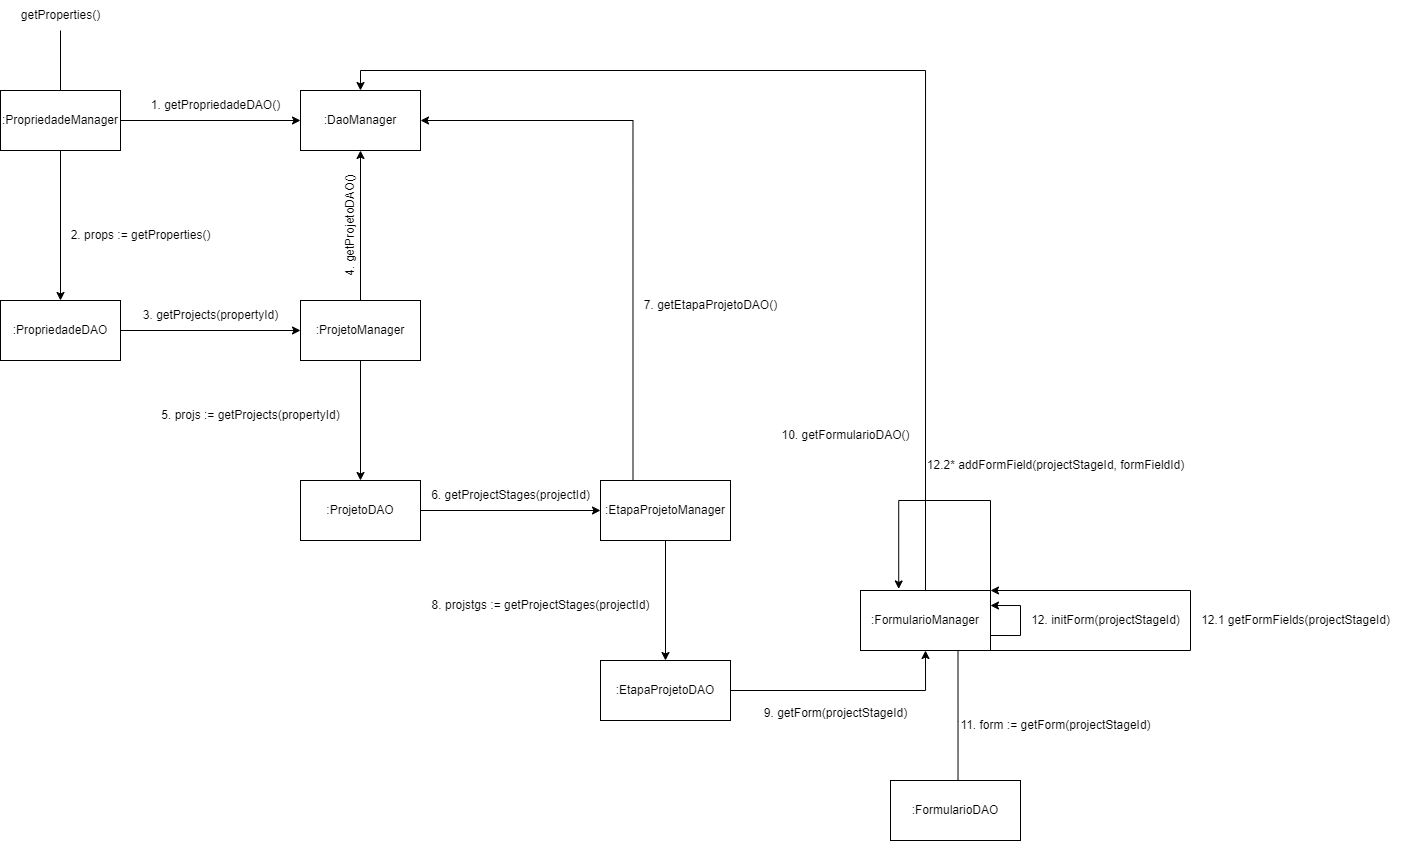

The diagram above was exported from draw.io. Its source (the exported page's mxGraphModel, read from the mxfile embedded in the PNG):
<mxGraphModel dx="948" dy="514" grid="1" gridSize="10" guides="1" tooltips="1" connect="1" arrows="1" fold="1" page="1" pageScale="1" pageWidth="850" pageHeight="1100" math="0" shadow="0">
  <root>
    <mxCell id="0" />
    <mxCell id="1" parent="0" />
    <mxCell id="awyPaQthuCvUyQTzf5ff-2" style="edgeStyle=orthogonalEdgeStyle;rounded=0;orthogonalLoop=1;jettySize=auto;html=1;endArrow=none;endFill=0;" edge="1" parent="1" source="awyPaQthuCvUyQTzf5ff-1">
      <mxGeometry relative="1" as="geometry">
        <mxPoint x="160" y="160" as="targetPoint" />
      </mxGeometry>
    </mxCell>
    <mxCell id="awyPaQthuCvUyQTzf5ff-5" style="edgeStyle=orthogonalEdgeStyle;rounded=0;orthogonalLoop=1;jettySize=auto;html=1;exitX=1;exitY=0.5;exitDx=0;exitDy=0;entryX=0;entryY=0.5;entryDx=0;entryDy=0;" edge="1" parent="1" source="awyPaQthuCvUyQTzf5ff-1" target="awyPaQthuCvUyQTzf5ff-4">
      <mxGeometry relative="1" as="geometry">
        <mxPoint x="380" y="250" as="targetPoint" />
      </mxGeometry>
    </mxCell>
    <mxCell id="awyPaQthuCvUyQTzf5ff-10" style="edgeStyle=orthogonalEdgeStyle;rounded=0;orthogonalLoop=1;jettySize=auto;html=1;exitX=0.5;exitY=1;exitDx=0;exitDy=0;" edge="1" parent="1" source="awyPaQthuCvUyQTzf5ff-1" target="awyPaQthuCvUyQTzf5ff-9">
      <mxGeometry relative="1" as="geometry" />
    </mxCell>
    <mxCell id="awyPaQthuCvUyQTzf5ff-1" value=":PropriedadeManager" style="rounded=0;whiteSpace=wrap;html=1;" vertex="1" parent="1">
      <mxGeometry x="100" y="220" width="120" height="60" as="geometry" />
    </mxCell>
    <mxCell id="awyPaQthuCvUyQTzf5ff-3" value="getProperties()" style="text;html=1;align=center;verticalAlign=middle;resizable=0;points=[];autosize=1;strokeColor=none;fillColor=none;" vertex="1" parent="1">
      <mxGeometry x="110" y="130" width="100" height="30" as="geometry" />
    </mxCell>
    <mxCell id="awyPaQthuCvUyQTzf5ff-4" value=":DaoManager" style="rounded=0;whiteSpace=wrap;html=1;" vertex="1" parent="1">
      <mxGeometry x="400" y="220" width="120" height="60" as="geometry" />
    </mxCell>
    <mxCell id="awyPaQthuCvUyQTzf5ff-6" value="1. getPropriedadeDAO()" style="text;html=1;align=center;verticalAlign=middle;resizable=0;points=[];autosize=1;strokeColor=none;fillColor=none;" vertex="1" parent="1">
      <mxGeometry x="240" y="220" width="150" height="30" as="geometry" />
    </mxCell>
    <mxCell id="awyPaQthuCvUyQTzf5ff-13" style="edgeStyle=orthogonalEdgeStyle;rounded=0;orthogonalLoop=1;jettySize=auto;html=1;exitX=1;exitY=0.5;exitDx=0;exitDy=0;" edge="1" parent="1" source="awyPaQthuCvUyQTzf5ff-9" target="awyPaQthuCvUyQTzf5ff-12">
      <mxGeometry relative="1" as="geometry" />
    </mxCell>
    <mxCell id="awyPaQthuCvUyQTzf5ff-9" value=":PropriedadeDAO" style="rounded=0;whiteSpace=wrap;html=1;" vertex="1" parent="1">
      <mxGeometry x="100" y="430" width="120" height="60" as="geometry" />
    </mxCell>
    <mxCell id="awyPaQthuCvUyQTzf5ff-11" value="2. props := getProperties()" style="text;html=1;align=center;verticalAlign=middle;resizable=0;points=[];autosize=1;strokeColor=none;fillColor=none;" vertex="1" parent="1">
      <mxGeometry x="160" y="350" width="160" height="30" as="geometry" />
    </mxCell>
    <mxCell id="awyPaQthuCvUyQTzf5ff-15" style="edgeStyle=orthogonalEdgeStyle;rounded=0;orthogonalLoop=1;jettySize=auto;html=1;exitX=0.5;exitY=0;exitDx=0;exitDy=0;entryX=0.5;entryY=1;entryDx=0;entryDy=0;" edge="1" parent="1" source="awyPaQthuCvUyQTzf5ff-12" target="awyPaQthuCvUyQTzf5ff-4">
      <mxGeometry relative="1" as="geometry" />
    </mxCell>
    <mxCell id="awyPaQthuCvUyQTzf5ff-20" style="edgeStyle=orthogonalEdgeStyle;rounded=0;orthogonalLoop=1;jettySize=auto;html=1;exitX=0.5;exitY=1;exitDx=0;exitDy=0;" edge="1" parent="1" source="awyPaQthuCvUyQTzf5ff-12" target="awyPaQthuCvUyQTzf5ff-19">
      <mxGeometry relative="1" as="geometry" />
    </mxCell>
    <mxCell id="awyPaQthuCvUyQTzf5ff-12" value=":ProjetoManager" style="rounded=0;whiteSpace=wrap;html=1;" vertex="1" parent="1">
      <mxGeometry x="400" y="430" width="120" height="60" as="geometry" />
    </mxCell>
    <mxCell id="awyPaQthuCvUyQTzf5ff-14" value="3. getProjects(propertyId)" style="text;html=1;align=center;verticalAlign=middle;resizable=0;points=[];autosize=1;strokeColor=none;fillColor=none;" vertex="1" parent="1">
      <mxGeometry x="230" y="430" width="160" height="30" as="geometry" />
    </mxCell>
    <mxCell id="awyPaQthuCvUyQTzf5ff-16" value="4. getProjetoDAO()" style="text;html=1;align=center;verticalAlign=middle;resizable=0;points=[];autosize=1;strokeColor=none;fillColor=none;rotation=-90;" vertex="1" parent="1">
      <mxGeometry x="385" y="340" width="130" height="30" as="geometry" />
    </mxCell>
    <mxCell id="awyPaQthuCvUyQTzf5ff-23" style="edgeStyle=orthogonalEdgeStyle;rounded=0;orthogonalLoop=1;jettySize=auto;html=1;exitX=1;exitY=0.5;exitDx=0;exitDy=0;entryX=0;entryY=0.5;entryDx=0;entryDy=0;" edge="1" parent="1" source="awyPaQthuCvUyQTzf5ff-19" target="awyPaQthuCvUyQTzf5ff-22">
      <mxGeometry relative="1" as="geometry" />
    </mxCell>
    <mxCell id="awyPaQthuCvUyQTzf5ff-19" value=":ProjetoDAO" style="rounded=0;whiteSpace=wrap;html=1;" vertex="1" parent="1">
      <mxGeometry x="400" y="610" width="120" height="60" as="geometry" />
    </mxCell>
    <mxCell id="awyPaQthuCvUyQTzf5ff-21" value="5. projs := getProjects(propertyId)" style="text;html=1;align=center;verticalAlign=middle;resizable=0;points=[];autosize=1;strokeColor=none;fillColor=none;" vertex="1" parent="1">
      <mxGeometry x="250" y="530" width="200" height="30" as="geometry" />
    </mxCell>
    <mxCell id="awyPaQthuCvUyQTzf5ff-25" style="edgeStyle=orthogonalEdgeStyle;rounded=0;orthogonalLoop=1;jettySize=auto;html=1;exitX=0.25;exitY=0;exitDx=0;exitDy=0;entryX=1;entryY=0.5;entryDx=0;entryDy=0;" edge="1" parent="1" source="awyPaQthuCvUyQTzf5ff-22" target="awyPaQthuCvUyQTzf5ff-4">
      <mxGeometry relative="1" as="geometry">
        <mxPoint x="732.5" y="240.0000000000001" as="targetPoint" />
      </mxGeometry>
    </mxCell>
    <mxCell id="awyPaQthuCvUyQTzf5ff-29" style="edgeStyle=orthogonalEdgeStyle;rounded=0;orthogonalLoop=1;jettySize=auto;html=1;exitX=0.5;exitY=1;exitDx=0;exitDy=0;entryX=0.5;entryY=0;entryDx=0;entryDy=0;" edge="1" parent="1" source="awyPaQthuCvUyQTzf5ff-22" target="awyPaQthuCvUyQTzf5ff-30">
      <mxGeometry relative="1" as="geometry">
        <mxPoint x="765" y="760" as="targetPoint" />
      </mxGeometry>
    </mxCell>
    <mxCell id="awyPaQthuCvUyQTzf5ff-22" value=":EtapaProjetoManager" style="rounded=0;whiteSpace=wrap;html=1;" vertex="1" parent="1">
      <mxGeometry x="700" y="610" width="130" height="60" as="geometry" />
    </mxCell>
    <mxCell id="awyPaQthuCvUyQTzf5ff-24" value="6. getProjectStages(projectId)" style="text;html=1;align=center;verticalAlign=middle;resizable=0;points=[];autosize=1;strokeColor=none;fillColor=none;" vertex="1" parent="1">
      <mxGeometry x="520" y="610" width="180" height="30" as="geometry" />
    </mxCell>
    <mxCell id="awyPaQthuCvUyQTzf5ff-26" value="7. getEtapaProjetoDAO()" style="text;html=1;align=center;verticalAlign=middle;resizable=0;points=[];autosize=1;strokeColor=none;fillColor=none;" vertex="1" parent="1">
      <mxGeometry x="730" y="420" width="160" height="30" as="geometry" />
    </mxCell>
    <mxCell id="awyPaQthuCvUyQTzf5ff-34" style="edgeStyle=orthogonalEdgeStyle;rounded=0;orthogonalLoop=1;jettySize=auto;html=1;exitX=1;exitY=0.5;exitDx=0;exitDy=0;entryX=0.5;entryY=1;entryDx=0;entryDy=0;" edge="1" parent="1" source="awyPaQthuCvUyQTzf5ff-30" target="awyPaQthuCvUyQTzf5ff-33">
      <mxGeometry relative="1" as="geometry">
        <mxPoint x="1033" y="800" as="targetPoint" />
      </mxGeometry>
    </mxCell>
    <mxCell id="awyPaQthuCvUyQTzf5ff-30" value=":EtapaProjetoDAO" style="rounded=0;whiteSpace=wrap;html=1;" vertex="1" parent="1">
      <mxGeometry x="700" y="790" width="130" height="60" as="geometry" />
    </mxCell>
    <mxCell id="awyPaQthuCvUyQTzf5ff-32" value="8. projstgs := getProjectStages(projectId)" style="text;html=1;align=center;verticalAlign=middle;resizable=0;points=[];autosize=1;strokeColor=none;fillColor=none;" vertex="1" parent="1">
      <mxGeometry x="520" y="720" width="240" height="30" as="geometry" />
    </mxCell>
    <mxCell id="awyPaQthuCvUyQTzf5ff-36" style="edgeStyle=orthogonalEdgeStyle;rounded=0;orthogonalLoop=1;jettySize=auto;html=1;exitX=0.5;exitY=0;exitDx=0;exitDy=0;entryX=0.5;entryY=0;entryDx=0;entryDy=0;" edge="1" parent="1" source="awyPaQthuCvUyQTzf5ff-33" target="awyPaQthuCvUyQTzf5ff-4">
      <mxGeometry relative="1" as="geometry">
        <mxPoint x="1025.103448275862" y="88.62068965517241" as="targetPoint" />
      </mxGeometry>
    </mxCell>
    <mxCell id="awyPaQthuCvUyQTzf5ff-38" style="edgeStyle=orthogonalEdgeStyle;rounded=0;orthogonalLoop=1;jettySize=auto;html=1;exitX=0.75;exitY=1;exitDx=0;exitDy=0;" edge="1" parent="1" source="awyPaQthuCvUyQTzf5ff-33">
      <mxGeometry relative="1" as="geometry">
        <mxPoint x="1057.5172413793105" y="921.3793103448273" as="targetPoint" />
      </mxGeometry>
    </mxCell>
    <mxCell id="awyPaQthuCvUyQTzf5ff-41" style="edgeStyle=orthogonalEdgeStyle;rounded=0;orthogonalLoop=1;jettySize=auto;html=1;exitX=1;exitY=0.75;exitDx=0;exitDy=0;entryX=1;entryY=0.25;entryDx=0;entryDy=0;" edge="1" parent="1" source="awyPaQthuCvUyQTzf5ff-33" target="awyPaQthuCvUyQTzf5ff-33">
      <mxGeometry relative="1" as="geometry">
        <mxPoint x="1140" y="765.3103448275863" as="targetPoint" />
        <Array as="points">
          <mxPoint x="1120" y="765" />
          <mxPoint x="1120" y="735" />
        </Array>
      </mxGeometry>
    </mxCell>
    <mxCell id="awyPaQthuCvUyQTzf5ff-45" style="edgeStyle=orthogonalEdgeStyle;rounded=0;orthogonalLoop=1;jettySize=auto;html=1;exitX=1;exitY=0;exitDx=0;exitDy=0;entryX=0.294;entryY=-0.026;entryDx=0;entryDy=0;entryPerimeter=0;" edge="1" parent="1" source="awyPaQthuCvUyQTzf5ff-33" target="awyPaQthuCvUyQTzf5ff-33">
      <mxGeometry relative="1" as="geometry">
        <mxPoint x="1040" y="610" as="targetPoint" />
        <Array as="points">
          <mxPoint x="1090" y="630" />
          <mxPoint x="998" y="630" />
        </Array>
      </mxGeometry>
    </mxCell>
    <mxCell id="awyPaQthuCvUyQTzf5ff-33" value=":FormularioManager" style="rounded=0;whiteSpace=wrap;html=1;" vertex="1" parent="1">
      <mxGeometry x="960" y="720" width="130" height="60" as="geometry" />
    </mxCell>
    <mxCell id="awyPaQthuCvUyQTzf5ff-35" value="9. getForm(projectStageId)" style="text;html=1;align=center;verticalAlign=middle;resizable=0;points=[];autosize=1;strokeColor=none;fillColor=none;" vertex="1" parent="1">
      <mxGeometry x="850" y="828" width="170" height="30" as="geometry" />
    </mxCell>
    <mxCell id="awyPaQthuCvUyQTzf5ff-37" value="10. getFormularioDAO()" style="text;html=1;align=center;verticalAlign=middle;resizable=0;points=[];autosize=1;strokeColor=none;fillColor=none;" vertex="1" parent="1">
      <mxGeometry x="870" y="550" width="150" height="30" as="geometry" />
    </mxCell>
    <mxCell id="awyPaQthuCvUyQTzf5ff-39" value=":FormularioDAO" style="rounded=0;whiteSpace=wrap;html=1;" vertex="1" parent="1">
      <mxGeometry x="990" y="910" width="130" height="60" as="geometry" />
    </mxCell>
    <mxCell id="awyPaQthuCvUyQTzf5ff-40" value="11. form := getForm(projectStageId)" style="text;html=1;align=center;verticalAlign=middle;resizable=0;points=[];autosize=1;strokeColor=none;fillColor=none;" vertex="1" parent="1">
      <mxGeometry x="1050" y="840" width="210" height="30" as="geometry" />
    </mxCell>
    <mxCell id="awyPaQthuCvUyQTzf5ff-42" value="12. initForm(projectStageId)" style="text;html=1;align=center;verticalAlign=middle;resizable=0;points=[];autosize=1;strokeColor=none;fillColor=none;" vertex="1" parent="1">
      <mxGeometry x="1120" y="735" width="170" height="30" as="geometry" />
    </mxCell>
    <mxCell id="awyPaQthuCvUyQTzf5ff-43" style="edgeStyle=orthogonalEdgeStyle;rounded=0;orthogonalLoop=1;jettySize=auto;html=1;exitX=1;exitY=1;exitDx=0;exitDy=0;entryX=1;entryY=0;entryDx=0;entryDy=0;" edge="1" parent="1" source="awyPaQthuCvUyQTzf5ff-33" target="awyPaQthuCvUyQTzf5ff-33">
      <mxGeometry relative="1" as="geometry">
        <Array as="points">
          <mxPoint x="1290" y="780" />
          <mxPoint x="1290" y="720" />
        </Array>
      </mxGeometry>
    </mxCell>
    <mxCell id="awyPaQthuCvUyQTzf5ff-44" value="12.1 getFormFields(projectStageId)" style="text;html=1;align=center;verticalAlign=middle;resizable=0;points=[];autosize=1;strokeColor=none;fillColor=none;" vertex="1" parent="1">
      <mxGeometry x="1290" y="735" width="210" height="30" as="geometry" />
    </mxCell>
    <mxCell id="awyPaQthuCvUyQTzf5ff-46" value="12.2* addFormField(projectStageId, formFieldId)" style="text;html=1;align=center;verticalAlign=middle;resizable=0;points=[];autosize=1;strokeColor=none;fillColor=none;" vertex="1" parent="1">
      <mxGeometry x="1015" y="580" width="280" height="30" as="geometry" />
    </mxCell>
  </root>
</mxGraphModel>